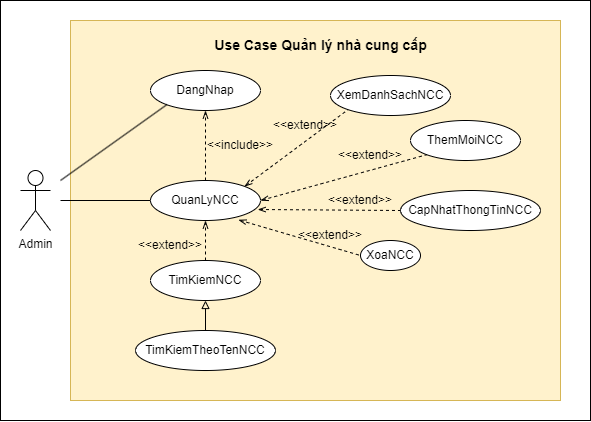

The diagram above was exported from draw.io. Its source (the exported page's mxGraphModel, read from the mxfile embedded in the PNG):
<mxGraphModel dx="1068" dy="589" grid="1" gridSize="10" guides="1" tooltips="1" connect="1" arrows="1" fold="1" page="1" pageScale="1" pageWidth="850" pageHeight="1100" math="0" shadow="0">
  <root>
    <mxCell id="0" />
    <mxCell id="1" parent="0" />
    <mxCell id="rhajdB9igRV69N4TlfcG-2" value="" style="rounded=0;whiteSpace=wrap;html=1;" vertex="1" parent="1">
      <mxGeometry x="190" y="70" width="590" height="420" as="geometry" />
    </mxCell>
    <mxCell id="rhajdB9igRV69N4TlfcG-1" value="" style="rounded=0;whiteSpace=wrap;html=1;fillColor=#fff2cc;strokeColor=#d6b656;" vertex="1" parent="1">
      <mxGeometry x="260" y="90" width="490" height="380" as="geometry" />
    </mxCell>
    <mxCell id="hygAWCF3R23pE5ypiFAx-2" value="Admin" style="shape=umlActor;verticalLabelPosition=bottom;verticalAlign=top;html=1;outlineConnect=0;" parent="1" vertex="1">
      <mxGeometry x="210" y="240" width="30" height="60" as="geometry" />
    </mxCell>
    <mxCell id="hygAWCF3R23pE5ypiFAx-3" value="DangNhap" style="ellipse;whiteSpace=wrap;html=1;" parent="1" vertex="1">
      <mxGeometry x="340" y="140" width="110" height="40" as="geometry" />
    </mxCell>
    <mxCell id="hygAWCF3R23pE5ypiFAx-4" value="" style="endArrow=none;html=1;rounded=0;entryX=0;entryY=1;entryDx=0;entryDy=0;endFill=0;" parent="1" target="hygAWCF3R23pE5ypiFAx-3" edge="1">
      <mxGeometry width="50" height="50" relative="1" as="geometry">
        <mxPoint x="250" y="250" as="sourcePoint" />
        <mxPoint x="560" y="260" as="targetPoint" />
      </mxGeometry>
    </mxCell>
    <mxCell id="hygAWCF3R23pE5ypiFAx-5" value="QuanLyNCC" style="ellipse;whiteSpace=wrap;html=1;" parent="1" vertex="1">
      <mxGeometry x="340" y="250" width="110" height="40" as="geometry" />
    </mxCell>
    <mxCell id="hygAWCF3R23pE5ypiFAx-6" value="" style="endArrow=none;html=1;rounded=0;entryX=0;entryY=0.5;entryDx=0;entryDy=0;endFill=0;" parent="1" target="hygAWCF3R23pE5ypiFAx-5" edge="1">
      <mxGeometry width="50" height="50" relative="1" as="geometry">
        <mxPoint x="250" y="270" as="sourcePoint" />
        <mxPoint x="366" y="184" as="targetPoint" />
      </mxGeometry>
    </mxCell>
    <mxCell id="hygAWCF3R23pE5ypiFAx-7" value="" style="endArrow=openThin;dashed=1;html=1;rounded=0;entryX=0.5;entryY=1;entryDx=0;entryDy=0;exitX=0.5;exitY=0;exitDx=0;exitDy=0;startArrow=none;startFill=0;endFill=0;" parent="1" source="hygAWCF3R23pE5ypiFAx-5" target="hygAWCF3R23pE5ypiFAx-3" edge="1">
      <mxGeometry width="50" height="50" relative="1" as="geometry">
        <mxPoint x="510" y="310" as="sourcePoint" />
        <mxPoint x="560" y="260" as="targetPoint" />
      </mxGeometry>
    </mxCell>
    <mxCell id="hygAWCF3R23pE5ypiFAx-8" value="&amp;lt;&amp;lt;include&amp;gt;&amp;gt;" style="text;html=1;strokeColor=none;fillColor=none;align=center;verticalAlign=middle;whiteSpace=wrap;rounded=0;" parent="1" vertex="1">
      <mxGeometry x="400" y="200" width="60" height="30" as="geometry" />
    </mxCell>
    <mxCell id="hygAWCF3R23pE5ypiFAx-9" value="TimKiemNCC" style="ellipse;whiteSpace=wrap;html=1;" parent="1" vertex="1">
      <mxGeometry x="340" y="330" width="110" height="40" as="geometry" />
    </mxCell>
    <mxCell id="hygAWCF3R23pE5ypiFAx-10" value="" style="endArrow=openThin;dashed=1;html=1;rounded=0;exitX=0.5;exitY=0;exitDx=0;exitDy=0;entryX=0.5;entryY=1;entryDx=0;entryDy=0;endFill=0;" parent="1" source="hygAWCF3R23pE5ypiFAx-9" target="hygAWCF3R23pE5ypiFAx-5" edge="1">
      <mxGeometry width="50" height="50" relative="1" as="geometry">
        <mxPoint x="510" y="310" as="sourcePoint" />
        <mxPoint x="560" y="260" as="targetPoint" />
      </mxGeometry>
    </mxCell>
    <mxCell id="hygAWCF3R23pE5ypiFAx-11" value="&amp;lt;&amp;lt;extend&amp;gt;&amp;gt;" style="text;html=1;strokeColor=none;fillColor=none;align=center;verticalAlign=middle;whiteSpace=wrap;rounded=0;" parent="1" vertex="1">
      <mxGeometry x="330" y="300" width="60" height="30" as="geometry" />
    </mxCell>
    <mxCell id="hygAWCF3R23pE5ypiFAx-12" value="TimKiemTheoTenNCC" style="ellipse;whiteSpace=wrap;html=1;" parent="1" vertex="1">
      <mxGeometry x="325" y="400" width="140" height="40" as="geometry" />
    </mxCell>
    <mxCell id="hygAWCF3R23pE5ypiFAx-13" value="" style="endArrow=block;html=1;rounded=0;exitX=0.5;exitY=0;exitDx=0;exitDy=0;entryX=0.5;entryY=1;entryDx=0;entryDy=0;endFill=0;" parent="1" source="hygAWCF3R23pE5ypiFAx-12" target="hygAWCF3R23pE5ypiFAx-9" edge="1">
      <mxGeometry width="50" height="50" relative="1" as="geometry">
        <mxPoint x="510" y="310" as="sourcePoint" />
        <mxPoint x="560" y="260" as="targetPoint" />
      </mxGeometry>
    </mxCell>
    <mxCell id="hygAWCF3R23pE5ypiFAx-18" value="XemDanhSachNCC" style="ellipse;whiteSpace=wrap;html=1;" parent="1" vertex="1">
      <mxGeometry x="520" y="145" width="120" height="40" as="geometry" />
    </mxCell>
    <mxCell id="hygAWCF3R23pE5ypiFAx-19" value="" style="endArrow=none;dashed=1;html=1;rounded=0;entryX=0;entryY=1;entryDx=0;entryDy=0;startArrow=openThin;startFill=0;" parent="1" target="hygAWCF3R23pE5ypiFAx-18" edge="1">
      <mxGeometry width="50" height="50" relative="1" as="geometry">
        <mxPoint x="434" y="256" as="sourcePoint" />
        <mxPoint x="560" y="260" as="targetPoint" />
      </mxGeometry>
    </mxCell>
    <mxCell id="hygAWCF3R23pE5ypiFAx-20" value="&amp;lt;&amp;lt;extend&amp;gt;&amp;gt;" style="text;html=1;strokeColor=none;fillColor=none;align=center;verticalAlign=middle;whiteSpace=wrap;rounded=0;" parent="1" vertex="1">
      <mxGeometry x="465" y="180" width="60" height="30" as="geometry" />
    </mxCell>
    <mxCell id="hygAWCF3R23pE5ypiFAx-21" value="ThemMoiNCC" style="ellipse;whiteSpace=wrap;html=1;" parent="1" vertex="1">
      <mxGeometry x="600" y="190" width="110" height="40" as="geometry" />
    </mxCell>
    <mxCell id="hygAWCF3R23pE5ypiFAx-22" value="" style="endArrow=none;dashed=1;html=1;rounded=0;entryX=0;entryY=1;entryDx=0;entryDy=0;exitX=1;exitY=0.5;exitDx=0;exitDy=0;startArrow=openThin;startFill=0;" parent="1" source="hygAWCF3R23pE5ypiFAx-5" target="hygAWCF3R23pE5ypiFAx-21" edge="1">
      <mxGeometry width="50" height="50" relative="1" as="geometry">
        <mxPoint x="444" y="266" as="sourcePoint" />
        <mxPoint x="596" y="94" as="targetPoint" />
      </mxGeometry>
    </mxCell>
    <mxCell id="hygAWCF3R23pE5ypiFAx-23" value="&amp;lt;&amp;lt;extend&amp;gt;&amp;gt;" style="text;html=1;strokeColor=none;fillColor=none;align=center;verticalAlign=middle;whiteSpace=wrap;rounded=0;" parent="1" vertex="1">
      <mxGeometry x="530" y="210" width="60" height="30" as="geometry" />
    </mxCell>
    <mxCell id="hygAWCF3R23pE5ypiFAx-24" value="CapNhatThongTinNCC" style="ellipse;whiteSpace=wrap;html=1;" parent="1" vertex="1">
      <mxGeometry x="590" y="260" width="140" height="40" as="geometry" />
    </mxCell>
    <mxCell id="hygAWCF3R23pE5ypiFAx-25" value="" style="endArrow=none;dashed=1;html=1;rounded=0;entryX=0;entryY=0.5;entryDx=0;entryDy=0;exitX=0.975;exitY=0.725;exitDx=0;exitDy=0;startArrow=openThin;startFill=0;exitPerimeter=0;" parent="1" source="hygAWCF3R23pE5ypiFAx-5" target="hygAWCF3R23pE5ypiFAx-24" edge="1">
      <mxGeometry width="50" height="50" relative="1" as="geometry">
        <mxPoint x="460" y="280" as="sourcePoint" />
        <mxPoint x="676" y="184" as="targetPoint" />
      </mxGeometry>
    </mxCell>
    <mxCell id="hygAWCF3R23pE5ypiFAx-26" value="&amp;lt;&amp;lt;extend&amp;gt;&amp;gt;" style="text;html=1;strokeColor=none;fillColor=none;align=center;verticalAlign=middle;whiteSpace=wrap;rounded=0;" parent="1" vertex="1">
      <mxGeometry x="520" y="255" width="60" height="30" as="geometry" />
    </mxCell>
    <mxCell id="-CUtexFSt0OGpK_ubR9F-1" value="XoaNCC" style="ellipse;whiteSpace=wrap;html=1;" parent="1" vertex="1">
      <mxGeometry x="550" y="310" width="60" height="30" as="geometry" />
    </mxCell>
    <mxCell id="-CUtexFSt0OGpK_ubR9F-2" value="" style="endArrow=none;dashed=1;html=1;rounded=0;entryX=0;entryY=0.5;entryDx=0;entryDy=0;exitX=0.8;exitY=0.985;exitDx=0;exitDy=0;startArrow=openThin;startFill=0;exitPerimeter=0;" parent="1" source="hygAWCF3R23pE5ypiFAx-5" target="-CUtexFSt0OGpK_ubR9F-1" edge="1">
      <mxGeometry width="50" height="50" relative="1" as="geometry">
        <mxPoint x="431.95000000000005" y="299" as="sourcePoint" />
        <mxPoint x="660" y="290" as="targetPoint" />
      </mxGeometry>
    </mxCell>
    <mxCell id="-CUtexFSt0OGpK_ubR9F-3" value="&amp;lt;&amp;lt;extend&amp;gt;&amp;gt;" style="text;html=1;strokeColor=none;fillColor=none;align=center;verticalAlign=middle;whiteSpace=wrap;rounded=0;" parent="1" vertex="1">
      <mxGeometry x="490" y="290" width="60" height="30" as="geometry" />
    </mxCell>
    <mxCell id="rhajdB9igRV69N4TlfcG-3" value="&lt;b&gt;&lt;font style=&quot;font-size: 14px;&quot;&gt;Use Case Quản lý nhà cung cấp&lt;/font&gt;&lt;/b&gt;" style="text;html=1;align=center;verticalAlign=middle;resizable=0;points=[];autosize=1;strokeColor=none;fillColor=none;" vertex="1" parent="1">
      <mxGeometry x="390" y="100" width="240" height="30" as="geometry" />
    </mxCell>
  </root>
</mxGraphModel>